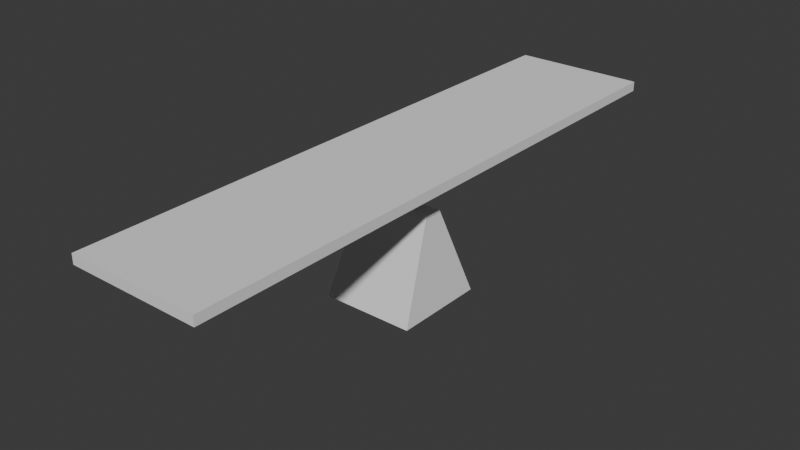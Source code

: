 # Source: Planeta7.blend  (saved by Blender 4.0.36; exported with 4.5.12 LTS)
import bpy
from mathutils import Matrix  # noqa: F401  (used for matrix-valued properties, if any)

bpy.ops.wm.read_factory_settings(use_empty=True)
scene = bpy.context.scene
scene.name = 'Scene'

# ---- collections
col_collection = bpy.data.collections.new('Collection'); scene.collection.children.link(col_collection)

# ---- world
world_world = bpy.data.worlds.new('World'); scene.world = world_world
world_world.use_nodes = True; world_world.node_tree.nodes.clear()
_N = world_world.node_tree.nodes; _L = world_world.node_tree.links
n0 = _N.new('ShaderNodeOutputWorld'); n0.name = 'World Output'; n0.location = (300, 300)
n1 = _N.new('ShaderNodeBackground'); n1.name = 'Background'; n1.location = (10, 300)
n1.inputs[0].default_value = (0.05088, 0.05088, 0.05088, 1.0)
_L.new(n1.outputs[0], n0.inputs[0])
n0.is_active_output = True
world_world.color = (0.05088, 0.05088, 0.05088)
world_world.use_sun_shadow = False
world_world.sun_shadow_jitter_overblur = 0.0

# ---- meshes
me_cube_001 = bpy.data.meshes.new('Cube.001')
me_cube_001.from_pydata([(-1.0, -1.0, 0.0), (-0.8, -0.2, 2.0), (-1.0, 1.0, 0.0), (-0.8, 0.2, 2.0), (1.0, -1.0, 0.0), (0.8, -0.2, 2.0), (1.0, 1.0, 0.0), (0.8, 0.2, 2.0)], [], [(0, 1, 3, 2), (2, 3, 7, 6), (6, 7, 5, 4), (4, 5, 1, 0), (2, 6, 4, 0), (7, 3, 1, 5)])
_uv = me_cube_001.uv_layers.new(name='UVMap')
_uv.uv.foreach_set('vector', [0.375, 0.0, 0.625, 0.0, 0.625, 0.25, 0.375, 0.25, 0.375, 0.25, 0.625, 0.25, 0.625, 0.5, 0.375, 0.5, 0.375, 0.5, 0.625, 0.5, 0.625, 0.75, 0.375, 0.75, 0.375, 0.75, 0.625, 0.75, 0.625, 1.0, 0.375, 1.0, 0.125, 0.5, 0.375, 0.5, 0.375, 0.75, 0.125, 0.75, 0.625, 0.5, 0.875, 0.5, 0.875, 0.75, 0.625, 0.75])
me_cube_001.update()
me_cube_002 = bpy.data.meshes.new('Cube.002')
me_cube_002.from_pydata([(-1.0, -1.0, -1.0), (-1.0, -1.0, 1.0), (-1.0, 1.0, -1.0), (-1.0, 1.0, 1.0), (1.0, -1.0, -1.0), (1.0, -1.0, 1.0), (1.0, 1.0, -1.0), (1.0, 1.0, 1.0)], [], [(0, 1, 3, 2), (2, 3, 7, 6), (6, 7, 5, 4), (4, 5, 1, 0), (2, 6, 4, 0), (7, 3, 1, 5)])
_uv = me_cube_002.uv_layers.new(name='UVMap')
_uv.uv.foreach_set('vector', [0.375, 0.0, 0.625, 0.0, 0.625, 0.25, 0.375, 0.25, 0.375, 0.25, 0.625, 0.25, 0.625, 0.5, 0.375, 0.5, 0.375, 0.5, 0.625, 0.5, 0.625, 0.75, 0.375, 0.75, 0.375, 0.75, 0.625, 0.75, 0.625, 1.0, 0.375, 1.0, 0.125, 0.5, 0.375, 0.5, 0.375, 0.75, 0.125, 0.75, 0.625, 0.5, 0.875, 0.5, 0.875, 0.75, 0.625, 0.75])
me_cube_002.update()

# ---- objects
ob_cube = bpy.data.objects.new('Cube', me_cube_001)
ob_cube_001 = bpy.data.objects.new('Cube.001', me_cube_002)

# ---- transforms, parenting, visibility, modifiers, constraints
ob_cube.location = (0.0, 0.0, -2.0)
ob_cube.scale = (3.1, 3.1, 3.1)
ob_cube_001.location = (0.0, 0.0, 7.0)
ob_cube_001.scale = (4.4, 19.35, 0.32)

# ---- collection membership
col_collection.objects.link(ob_cube)
col_collection.objects.link(ob_cube_001)

# ---- scene / render settings (as saved in the file)
scene.frame_start = 1; scene.frame_end = 250; scene.frame_set(1)
scene.render.engine = 'BLENDER_EEVEE_NEXT'
scene.cycles.sampling_pattern = 'TABULATED_SOBOL'
bpy.context.view_layer.update()

# ---- added for rendering (the .blend has no active camera and no usable light): camera, sun
cam_auto = bpy.data.cameras.new('AutoCamera')
cam_auto.lens = 50.0
cam_auto.sensor_width = 36.0
cam_auto.clip_end = 1000.0
ob_auto_camera = bpy.data.objects.new('AutoCamera', cam_auto)
scene.collection.objects.link(ob_auto_camera)
ob_auto_camera.location = (37.7191, -45.263, 32.8353)
ob_auto_camera.rotation_euler = (1.09748, -7.21219e-08, 0.694738)
scene.camera = ob_auto_camera
light_auto_sun = bpy.data.lights.new('AutoSun', 'SUN')
light_auto_sun.energy = 3.0
light_auto_sun.angle = 0.0523599
ob_auto_sun = bpy.data.objects.new('AutoSun', light_auto_sun)
scene.collection.objects.link(ob_auto_sun)
ob_auto_sun.rotation_euler = (0.872665, 0.174533, 0.523599)
bpy.context.view_layer.update()
